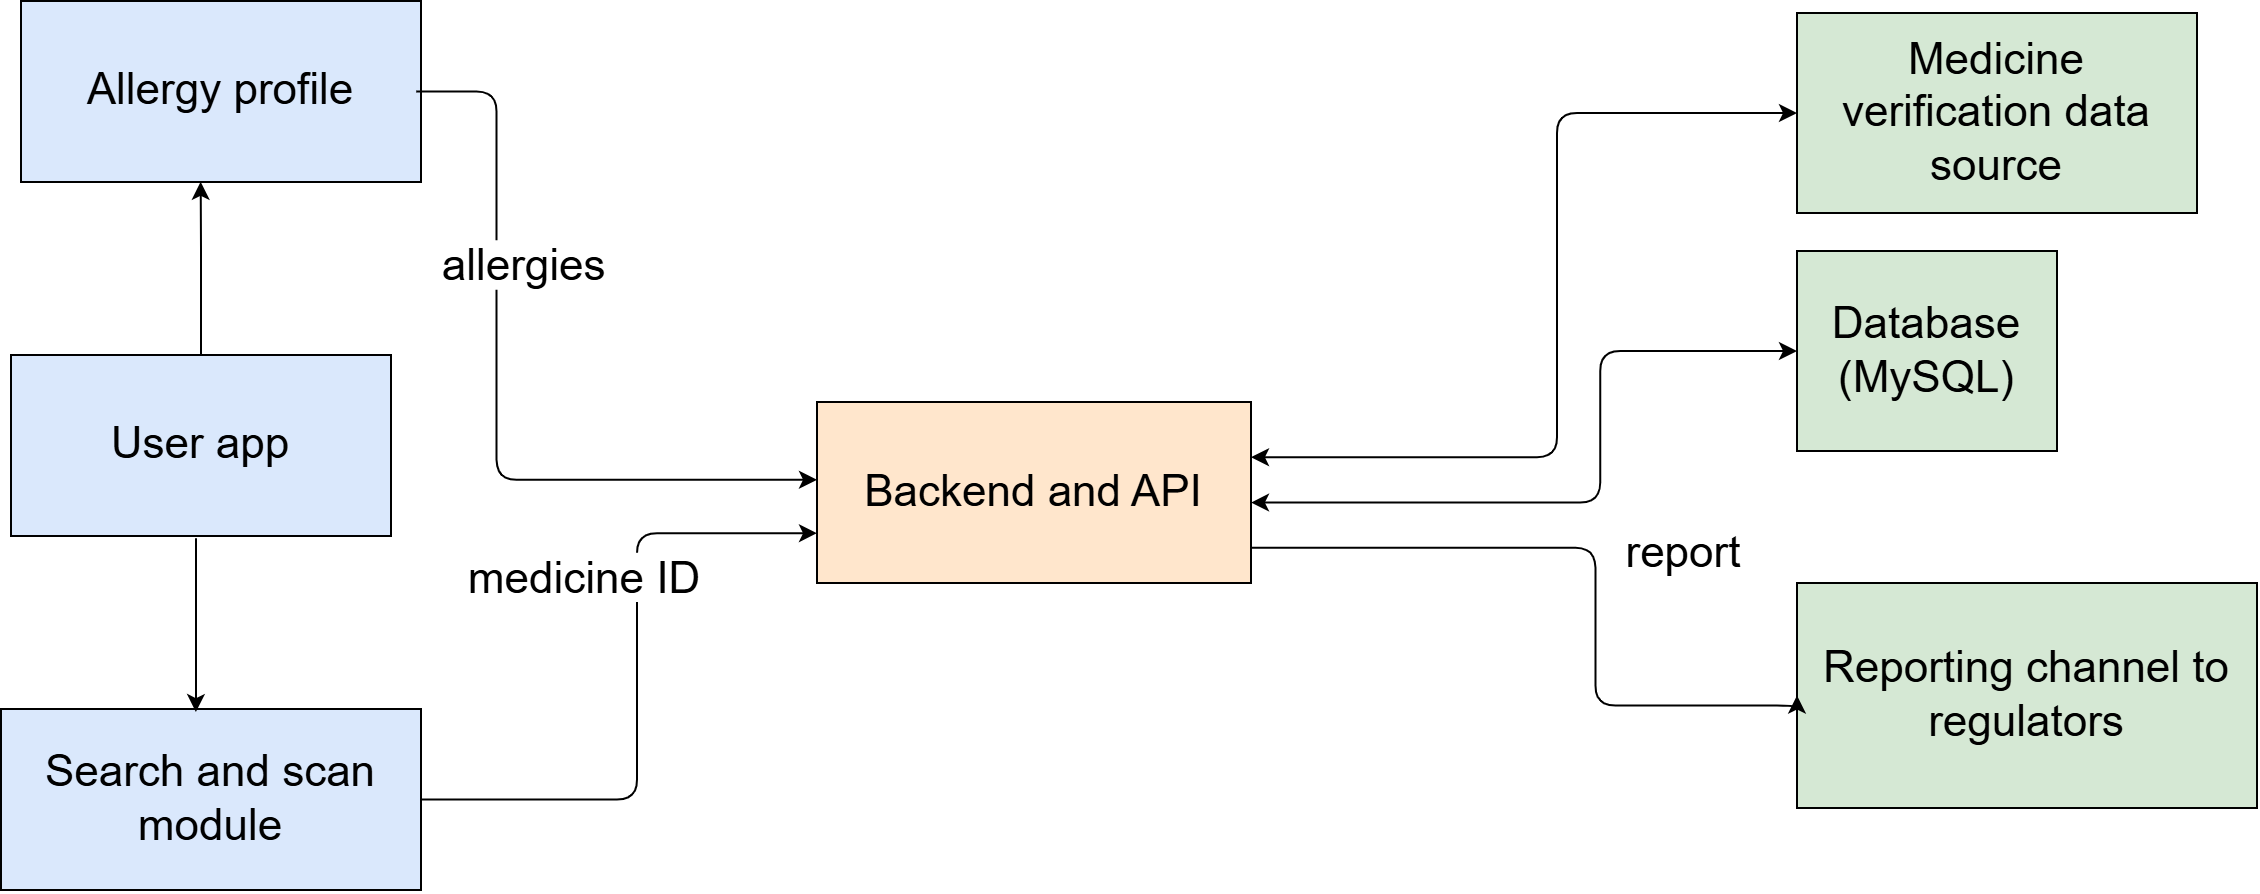

The diagram above was exported from draw.io. Its source (the exported page's mxGraphModel, read from the mxfile embedded in the PNG):
<mxGraphModel dx="1935" dy="1128" grid="0" gridSize="10" guides="1" tooltips="1" connect="1" arrows="1" fold="1" page="1" pageScale="1" pageWidth="850" pageHeight="1100" math="0" shadow="0">
  <root>
    <mxCell id="0" />
    <mxCell id="1" parent="0" />
    <mxCell id="yZklAfuEFEyP8no5S0-D-81" parent="1" style="whiteSpace=wrap;html=1;fontSize=22;gradientColor=none;fillColor=#DAE8FC;" value="User app" vertex="1">
      <mxGeometry height="90.5" width="190" x="407" y="461" as="geometry" />
    </mxCell>
    <mxCell id="yZklAfuEFEyP8no5S0-D-82" parent="1" style="whiteSpace=wrap;html=1;fontSize=22;fillColor=#DAE8FC;" value="Search and scan module" vertex="1">
      <mxGeometry height="90.5" width="210" x="402" y="638" as="geometry" />
    </mxCell>
    <mxCell id="yZklAfuEFEyP8no5S0-D-83" edge="1" parent="1" style="edgeStyle=orthogonalEdgeStyle;rounded=1;curved=0;entryX=0.464;entryY=0.017;defaultLabelBackgroundColor=gap;fontSize=22;entryDx=0;entryDy=0;entryPerimeter=0;" target="yZklAfuEFEyP8no5S0-D-82" value="">
      <mxGeometry relative="1" x="-0.4487" as="geometry">
        <Array as="points" />
        <mxPoint x="499.48" y="552.5699999999999" as="sourcePoint" />
      </mxGeometry>
    </mxCell>
    <mxCell id="yZklAfuEFEyP8no5S0-D-84" parent="1" style="whiteSpace=wrap;html=1;fontSize=22;fillColor=#DAE8FC;" value="Allergy profile" vertex="1">
      <mxGeometry height="90.5" width="200" x="412" y="284" as="geometry" />
    </mxCell>
    <mxCell id="yZklAfuEFEyP8no5S0-D-85" edge="1" parent="1" source="yZklAfuEFEyP8no5S0-D-81" style="edgeStyle=orthogonalEdgeStyle;rounded=1;curved=0;exitX=0.5;exitY=0;entryX=0.449;entryY=0.999;defaultLabelBackgroundColor=gap;fontSize=22;exitDx=0;exitDy=0;entryDx=0;entryDy=0;entryPerimeter=0;" target="yZklAfuEFEyP8no5S0-D-84" value="">
      <mxGeometry relative="1" x="-0.1666" as="geometry">
        <Array as="points" />
      </mxGeometry>
    </mxCell>
    <mxCell id="yZklAfuEFEyP8no5S0-D-86" parent="1" style="whiteSpace=wrap;html=1;fontSize=22;fillColor=#FFE6CC;" value="Backend and API" vertex="1">
      <mxGeometry height="90.5" width="217" x="810" y="484.5" as="geometry" />
    </mxCell>
    <mxCell id="yZklAfuEFEyP8no5S0-D-87" edge="1" parent="1" source="yZklAfuEFEyP8no5S0-D-82" style="edgeStyle=orthogonalEdgeStyle;rounded=1;curved=0;exitX=1;exitY=0.5;defaultLabelBackgroundColor=gap;fontSize=22;" target="yZklAfuEFEyP8no5S0-D-86" value="medicine ID">
      <mxGeometry relative="1" x="0.3345" as="geometry">
        <mxPoint x="-26" as="offset" />
        <Array as="points">
          <mxPoint x="720" y="683.3" />
          <mxPoint x="720" y="550.1" />
        </Array>
      </mxGeometry>
    </mxCell>
    <mxCell id="yZklAfuEFEyP8no5S0-D-88" edge="1" parent="1" style="edgeStyle=orthogonalEdgeStyle;rounded=1;curved=0;exitX=1;exitY=0.5;entryX=0.011;entryY=0.43;defaultLabelBackgroundColor=gap;fontSize=22;entryDx=0;entryDy=0;entryPerimeter=0;" value="allergies">
      <mxGeometry relative="1" x="-0.3663" as="geometry">
        <mxPoint x="14" as="offset" />
        <Array as="points">
          <mxPoint x="649.8100000000001" y="329.3" />
          <mxPoint x="649.8100000000001" y="523.4" />
        </Array>
        <mxPoint x="609.61" y="329.25" as="sourcePoint" />
        <mxPoint x="809.9970000000001" y="523.4150000000001" as="targetPoint" />
      </mxGeometry>
    </mxCell>
    <mxCell id="yZklAfuEFEyP8no5S0-D-89" parent="1" style="whiteSpace=wrap;html=1;fontSize=22;fillColor=#D5E8D4;" value="Database (MySQL)" vertex="1">
      <mxGeometry height="100" width="130" x="1300" y="409" as="geometry" />
    </mxCell>
    <mxCell id="yZklAfuEFEyP8no5S0-D-90" edge="1" parent="1" source="yZklAfuEFEyP8no5S0-D-86" style="edgeStyle=orthogonalEdgeStyle;rounded=1;curved=0;entryX=0;entryY=0.5;defaultLabelBackgroundColor=gap;startArrow=classic;startFill=1;fontSize=22;" target="yZklAfuEFEyP8no5S0-D-89" value="">
      <mxGeometry relative="1" x="0.0377" as="geometry">
        <Array as="points">
          <mxPoint x="1201.6" y="534.8" />
          <mxPoint x="1201.6" y="459" />
        </Array>
      </mxGeometry>
    </mxCell>
    <mxCell id="yZklAfuEFEyP8no5S0-D-91" parent="1" style="whiteSpace=wrap;html=1;fontSize=22;fillColor=#D5E8D4;" value="Medicine verification data source" vertex="1">
      <mxGeometry height="100" width="200" x="1300" y="290" as="geometry" />
    </mxCell>
    <mxCell id="yZklAfuEFEyP8no5S0-D-92" edge="1" parent="1" source="yZklAfuEFEyP8no5S0-D-86" style="edgeStyle=orthogonalEdgeStyle;rounded=1;curved=0;entryX=0;entryY=0.5;defaultLabelBackgroundColor=gap;startArrow=classic;startFill=1;fontSize=22;" target="yZklAfuEFEyP8no5S0-D-91" value="">
      <mxGeometry relative="1" x="-0.0132" as="geometry">
        <Array as="points">
          <mxPoint x="1180" y="512.1" />
          <mxPoint x="1180" y="340" />
        </Array>
      </mxGeometry>
    </mxCell>
    <mxCell id="yZklAfuEFEyP8no5S0-D-93" parent="1" style="whiteSpace=wrap;html=1;fontSize=22;fillColor=#D5E8D4;" value="Reporting channel to regulators" vertex="1">
      <mxGeometry height="112.5" width="230" x="1300" y="575" as="geometry" />
    </mxCell>
    <mxCell id="yZklAfuEFEyP8no5S0-D-94" edge="1" parent="1" source="yZklAfuEFEyP8no5S0-D-86" style="edgeStyle=orthogonalEdgeStyle;rounded=1;curved=0;entryX=0;entryY=0.5;defaultLabelBackgroundColor=gap;fontSize=22;" target="yZklAfuEFEyP8no5S0-D-93" value="report">
      <mxGeometry relative="1" x="-0.1162" as="geometry">
        <mxPoint x="58.5" as="offset" />
        <Array as="points">
          <mxPoint x="1199.2" y="557.4" />
          <mxPoint x="1199.2" y="636.3" />
          <mxPoint x="1300" y="636.3" />
        </Array>
      </mxGeometry>
    </mxCell>
  </root>
</mxGraphModel>